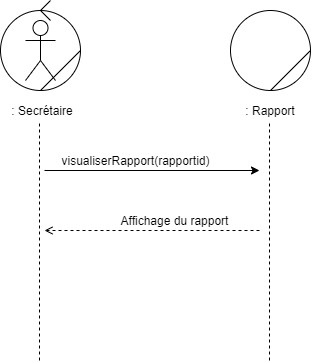

The diagram above was exported from draw.io. Its source (the exported page's mxGraphModel, read from the mxfile embedded in the PNG):
<mxGraphModel dx="1865" dy="1668" grid="1" gridSize="10" guides="1" tooltips="1" connect="1" arrows="1" fold="1" page="1" pageScale="1" pageWidth="827" pageHeight="1169" math="0" shadow="0">
  <root>
    <mxCell id="0" />
    <mxCell id="1" parent="0" />
    <mxCell id="-LCRDsbm2W_nLeoh4g4l-13" value="" style="endArrow=none;dashed=1;html=1;" edge="1" parent="1">
      <mxGeometry width="50" height="50" relative="1" as="geometry">
        <mxPoint x="35.000000000000455" y="319.99999999999955" as="sourcePoint" />
        <mxPoint x="35.000000000000455" y="80" as="targetPoint" />
        <Array as="points" />
      </mxGeometry>
    </mxCell>
    <mxCell id="-LCRDsbm2W_nLeoh4g4l-14" value="" style="endArrow=classic;html=1;endFill=1;entryX=0;entryY=0;entryDx=0;entryDy=0;" edge="1" parent="1">
      <mxGeometry width="50" height="50" relative="1" as="geometry">
        <mxPoint x="40.000000000000455" y="130" as="sourcePoint" />
        <mxPoint x="255.00000000000045" y="130" as="targetPoint" />
      </mxGeometry>
    </mxCell>
    <mxCell id="-LCRDsbm2W_nLeoh4g4l-15" value="" style="endArrow=none;dashed=1;html=1;entryX=0.5;entryY=1;entryDx=0;entryDy=0;" edge="1" parent="1">
      <mxGeometry width="50" height="50" relative="1" as="geometry">
        <mxPoint x="265.00000000000045" y="319.99999999999955" as="sourcePoint" />
        <mxPoint x="265.00000000000045" y="80" as="targetPoint" />
      </mxGeometry>
    </mxCell>
    <mxCell id="-LCRDsbm2W_nLeoh4g4l-16" value="" style="endArrow=open;html=1;endFill=0;dashed=1;exitX=0;exitY=1;exitDx=0;exitDy=0;" edge="1" parent="1">
      <mxGeometry width="50" height="50" relative="1" as="geometry">
        <mxPoint x="255.00000000000045" y="189.99999999999955" as="sourcePoint" />
        <mxPoint x="40.000000000000455" y="189.99999999999955" as="targetPoint" />
      </mxGeometry>
    </mxCell>
    <mxCell id="-LCRDsbm2W_nLeoh4g4l-17" value="visualiserRapport(rapportid)" style="text;html=1;align=center;verticalAlign=middle;resizable=0;points=[];autosize=1;" vertex="1" parent="1">
      <mxGeometry x="51" y="110" width="160" height="20" as="geometry" />
    </mxCell>
    <mxCell id="-LCRDsbm2W_nLeoh4g4l-18" value="Affichage du rapport" style="text;html=1;align=center;verticalAlign=middle;resizable=0;points=[];autosize=1;" vertex="1" parent="1">
      <mxGeometry x="110" y="170" width="120" height="20" as="geometry" />
    </mxCell>
    <mxCell id="-LCRDsbm2W_nLeoh4g4l-19" value="" style="ellipse;whiteSpace=wrap;html=1;aspect=fixed;" vertex="1" parent="1">
      <mxGeometry x="226" y="-30" width="80" height="80" as="geometry" />
    </mxCell>
    <mxCell id="-LCRDsbm2W_nLeoh4g4l-20" value="" style="endArrow=none;html=1;entryX=1;entryY=0.5;entryDx=0;entryDy=0;exitX=0.5;exitY=1;exitDx=0;exitDy=0;" edge="1" parent="1" source="-LCRDsbm2W_nLeoh4g4l-19" target="-LCRDsbm2W_nLeoh4g4l-19">
      <mxGeometry width="50" height="50" relative="1" as="geometry">
        <mxPoint x="226" y="120" as="sourcePoint" />
        <mxPoint x="276" y="70" as="targetPoint" />
      </mxGeometry>
    </mxCell>
    <mxCell id="-LCRDsbm2W_nLeoh4g4l-21" value=": Rapport" style="text;html=1;strokeColor=none;fillColor=none;align=center;verticalAlign=middle;whiteSpace=wrap;rounded=0;" vertex="1" parent="1">
      <mxGeometry x="236" y="60" width="60" height="20" as="geometry" />
    </mxCell>
    <mxCell id="-LCRDsbm2W_nLeoh4g4l-22" value="" style="ellipse;whiteSpace=wrap;html=1;aspect=fixed;" vertex="1" parent="1">
      <mxGeometry x="-4" y="-30" width="80" height="80" as="geometry" />
    </mxCell>
    <mxCell id="-LCRDsbm2W_nLeoh4g4l-23" value="" style="endArrow=none;html=1;entryX=1;entryY=0.5;entryDx=0;entryDy=0;exitX=0.5;exitY=1;exitDx=0;exitDy=0;" edge="1" parent="1" source="-LCRDsbm2W_nLeoh4g4l-22" target="-LCRDsbm2W_nLeoh4g4l-22">
      <mxGeometry width="50" height="50" relative="1" as="geometry">
        <mxPoint x="-4" y="120" as="sourcePoint" />
        <mxPoint x="46" y="70" as="targetPoint" />
      </mxGeometry>
    </mxCell>
    <mxCell id="-LCRDsbm2W_nLeoh4g4l-24" value="" style="shape=umlActor;verticalLabelPosition=bottom;labelBackgroundColor=#ffffff;verticalAlign=top;html=1;outlineConnect=0;" vertex="1" parent="1">
      <mxGeometry x="21" y="-20" width="30" height="60" as="geometry" />
    </mxCell>
    <mxCell id="-LCRDsbm2W_nLeoh4g4l-25" value=": Secrétaire" style="text;html=1;strokeColor=none;fillColor=none;align=center;verticalAlign=middle;whiteSpace=wrap;rounded=0;" vertex="1" parent="1">
      <mxGeometry x="6" y="60" width="64" height="20" as="geometry" />
    </mxCell>
    <mxCell id="-LCRDsbm2W_nLeoh4g4l-26" value="" style="endArrow=none;html=1;" edge="1" parent="1">
      <mxGeometry width="50" height="50" relative="1" as="geometry">
        <mxPoint x="36" y="-30" as="sourcePoint" />
        <mxPoint x="46" y="-40" as="targetPoint" />
      </mxGeometry>
    </mxCell>
    <mxCell id="-LCRDsbm2W_nLeoh4g4l-27" value="" style="endArrow=none;html=1;entryX=0.5;entryY=0;entryDx=0;entryDy=0;" edge="1" parent="1" target="-LCRDsbm2W_nLeoh4g4l-22">
      <mxGeometry width="50" height="50" relative="1" as="geometry">
        <mxPoint x="46" y="-20" as="sourcePoint" />
        <mxPoint x="66" y="-50" as="targetPoint" />
      </mxGeometry>
    </mxCell>
  </root>
</mxGraphModel>